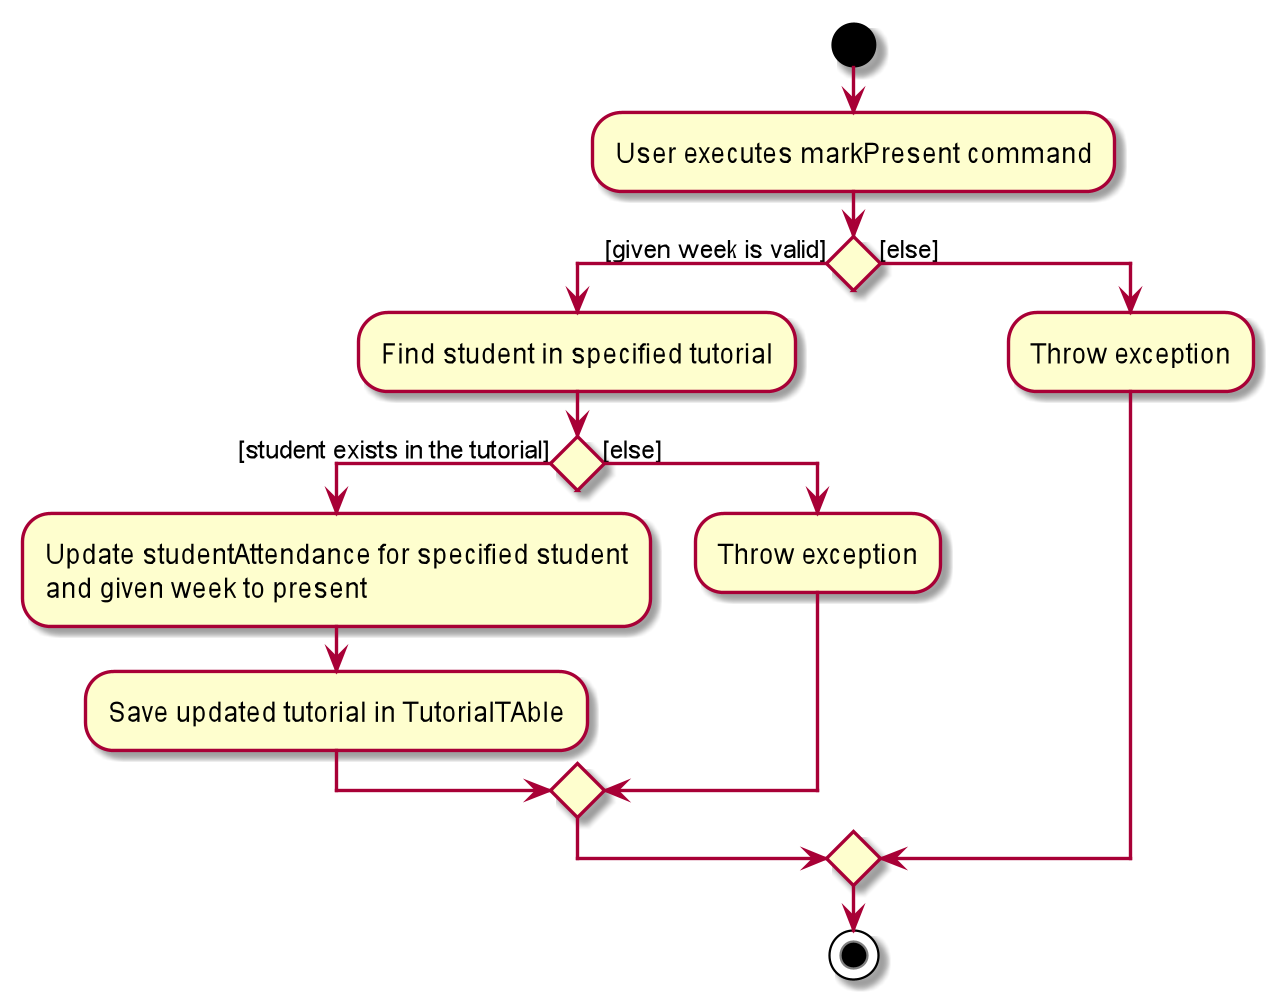

The diagram above was rendered by PlantUML. Its source (embedded in the PNG):
@startuml
start
:User executes markPresent command;

if () then ([given week is valid])
:Find student in specified tutorial;

if () then ([student exists in the tutorial])
    :Update studentAttendance for specified student
    and given week to present;
    :Save updated tutorial in TutorialTAble;
else ([else])
    :Throw exception;
endif
else ([else])
    :Throw exception;
endif

stop
@enduml